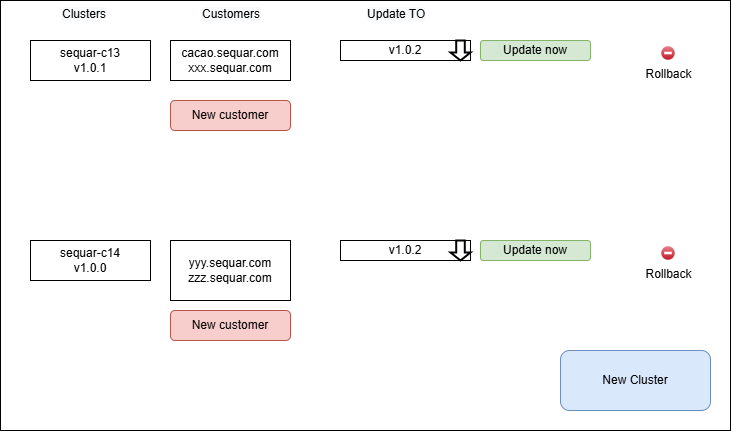

The diagram above was exported from draw.io. Its source (the exported page's mxGraphModel, read from the mxfile embedded in the PNG):
<mxGraphModel dx="1114" dy="550" grid="1" gridSize="10" guides="1" tooltips="1" connect="1" arrows="1" fold="1" page="1" pageScale="1" pageWidth="827" pageHeight="1169" math="0" shadow="0">
  <root>
    <mxCell id="0" />
    <mxCell id="1" parent="0" />
    <mxCell id="2" value="" style="rounded=0;whiteSpace=wrap;html=1;" parent="1" vertex="1">
      <mxGeometry x="40" y="40" width="730" height="430" as="geometry" />
    </mxCell>
    <mxCell id="3" value="New Cluster" style="rounded=1;whiteSpace=wrap;html=1;fillColor=#dae8fc;strokeColor=#6c8ebf;" parent="1" vertex="1">
      <mxGeometry x="600" y="390" width="150" height="60" as="geometry" />
    </mxCell>
    <mxCell id="4" value="sequar-c13&lt;br&gt;v1.0.1" style="rounded=0;whiteSpace=wrap;html=1;" parent="1" vertex="1">
      <mxGeometry x="70" y="80" width="120" height="40" as="geometry" />
    </mxCell>
    <mxCell id="5" value="&lt;span style=&quot;color: rgb(0, 0, 0); font-family: Helvetica; font-size: 12px; font-style: normal; font-variant-ligatures: normal; font-variant-caps: normal; font-weight: 400; letter-spacing: normal; orphans: 2; text-align: center; text-indent: 0px; text-transform: none; widows: 2; word-spacing: 0px; -webkit-text-stroke-width: 0px; background-color: rgb(248, 249, 250); text-decoration-thickness: initial; text-decoration-style: initial; text-decoration-color: initial; float: none; display: inline !important;&quot;&gt;Clusters&lt;/span&gt;" style="text;whiteSpace=wrap;html=1;" parent="1" vertex="1">
      <mxGeometry x="100" y="40" width="60" height="30" as="geometry" />
    </mxCell>
    <mxCell id="6" value="cacao.sequar.com&lt;br&gt;xxx.sequar.com" style="rounded=0;whiteSpace=wrap;html=1;" parent="1" vertex="1">
      <mxGeometry x="210" y="80" width="120" height="40" as="geometry" />
    </mxCell>
    <mxCell id="7" value="sequar-c14&lt;br&gt;v1.0.0" style="rounded=0;whiteSpace=wrap;html=1;" parent="1" vertex="1">
      <mxGeometry x="70" y="280" width="120" height="40" as="geometry" />
    </mxCell>
    <mxCell id="8" value="yyy.sequar.com&lt;br&gt;zzz.sequar.com" style="rounded=0;whiteSpace=wrap;html=1;" parent="1" vertex="1">
      <mxGeometry x="210" y="280" width="120" height="60" as="geometry" />
    </mxCell>
    <mxCell id="9" value="New customer" style="rounded=1;whiteSpace=wrap;html=1;fillColor=#f8cecc;strokeColor=#b85450;" parent="1" vertex="1">
      <mxGeometry x="210" y="140" width="120" height="30" as="geometry" />
    </mxCell>
    <mxCell id="10" value="New customer" style="rounded=1;whiteSpace=wrap;html=1;fillColor=#f8cecc;strokeColor=#b85450;" parent="1" vertex="1">
      <mxGeometry x="210" y="350" width="120" height="30" as="geometry" />
    </mxCell>
    <mxCell id="11" value="v1.0.2" style="rounded=0;whiteSpace=wrap;html=1;" parent="1" vertex="1">
      <mxGeometry x="380" y="80" width="130" height="20" as="geometry" />
    </mxCell>
    <mxCell id="12" value="&lt;span style=&quot;color: rgb(0, 0, 0); font-family: Helvetica; font-size: 12px; font-style: normal; font-variant-ligatures: normal; font-variant-caps: normal; font-weight: 400; letter-spacing: normal; orphans: 2; text-align: center; text-indent: 0px; text-transform: none; widows: 2; word-spacing: 0px; -webkit-text-stroke-width: 0px; background-color: rgb(248, 249, 250); text-decoration-thickness: initial; text-decoration-style: initial; text-decoration-color: initial; float: none; display: inline !important;&quot;&gt;Customers&lt;/span&gt;" style="text;whiteSpace=wrap;html=1;" parent="1" vertex="1">
      <mxGeometry x="240" y="40" width="60" height="30" as="geometry" />
    </mxCell>
    <mxCell id="13" value="&lt;span style=&quot;color: rgb(0, 0, 0); font-family: Helvetica; font-size: 12px; font-style: normal; font-variant-ligatures: normal; font-variant-caps: normal; font-weight: 400; letter-spacing: normal; orphans: 2; text-align: center; text-indent: 0px; text-transform: none; widows: 2; word-spacing: 0px; -webkit-text-stroke-width: 0px; background-color: rgb(248, 249, 250); text-decoration-thickness: initial; text-decoration-style: initial; text-decoration-color: initial; float: none; display: inline !important;&quot;&gt;Update TO&lt;/span&gt;" style="text;whiteSpace=wrap;html=1;" parent="1" vertex="1">
      <mxGeometry x="405" y="40" width="80" height="30" as="geometry" />
    </mxCell>
    <mxCell id="14" value="" style="shape=mxgraph.arrows.arrow_down;html=1;verticalLabelPosition=bottom;verticalAlign=top;strokeWidth=2;strokeColor=#000000;" parent="1" vertex="1">
      <mxGeometry x="490" y="80" width="20" height="20" as="geometry" />
    </mxCell>
    <mxCell id="15" value="Update now" style="rounded=1;whiteSpace=wrap;html=1;fillColor=#d5e8d4;strokeColor=#82b366;" parent="1" vertex="1">
      <mxGeometry x="520" y="80" width="110" height="20" as="geometry" />
    </mxCell>
    <mxCell id="16" value="Rollback" style="verticalLabelPosition=bottom;verticalAlign=top;html=1;shadow=0;dashed=0;strokeWidth=1;shape=mxgraph.ios.iDeleteIcon;fillColor=#e8878E;fillColor2=#BD1421;strokeColor=#ffffff;sketch=0;" parent="1" vertex="1">
      <mxGeometry x="700" y="85" width="15" height="15" as="geometry" />
    </mxCell>
    <mxCell id="17" value="v1.0.2" style="rounded=0;whiteSpace=wrap;html=1;" parent="1" vertex="1">
      <mxGeometry x="380" y="280" width="130" height="20" as="geometry" />
    </mxCell>
    <mxCell id="18" value="" style="shape=mxgraph.arrows.arrow_down;html=1;verticalLabelPosition=bottom;verticalAlign=top;strokeWidth=2;strokeColor=#000000;" parent="1" vertex="1">
      <mxGeometry x="490" y="280" width="20" height="20" as="geometry" />
    </mxCell>
    <mxCell id="19" value="Update now" style="rounded=1;whiteSpace=wrap;html=1;fillColor=#d5e8d4;strokeColor=#82b366;" parent="1" vertex="1">
      <mxGeometry x="520" y="280" width="110" height="20" as="geometry" />
    </mxCell>
    <mxCell id="20" value="Rollback" style="verticalLabelPosition=bottom;verticalAlign=top;html=1;shadow=0;dashed=0;strokeWidth=1;shape=mxgraph.ios.iDeleteIcon;fillColor=#e8878E;fillColor2=#BD1421;strokeColor=#ffffff;sketch=0;" parent="1" vertex="1">
      <mxGeometry x="700" y="285" width="15" height="15" as="geometry" />
    </mxCell>
  </root>
</mxGraphModel>